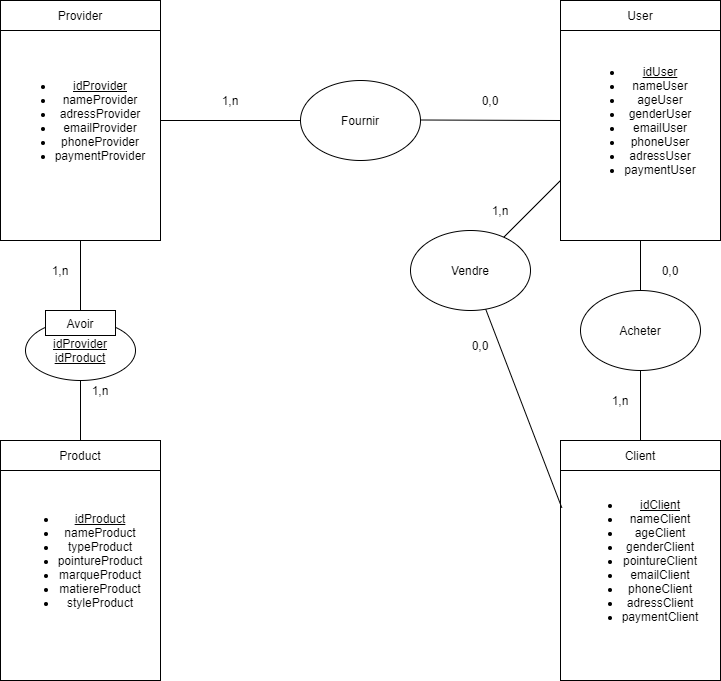

The diagram above was exported from draw.io. Its source (the exported page's mxGraphModel, read from the mxfile embedded in the PNG):
<mxGraphModel dx="1038" dy="531" grid="1" gridSize="10" guides="1" tooltips="1" connect="1" arrows="1" fold="1" page="1" pageScale="1" pageWidth="827" pageHeight="1169" math="0" shadow="0">
  <root>
    <mxCell id="0" />
    <mxCell id="1" parent="0" />
    <mxCell id="XfX3a1899rQQxjZPHmPA-1" value="&lt;ul&gt;&lt;li&gt;&lt;u&gt;idProvider&lt;/u&gt;&lt;/li&gt;&lt;li&gt;nameProvider&lt;/li&gt;&lt;li&gt;adressProvider&lt;/li&gt;&lt;li&gt;emailProvider&lt;/li&gt;&lt;li&gt;phoneProvider&lt;/li&gt;&lt;li&gt;paymentProvider&lt;/li&gt;&lt;/ul&gt;" style="rounded=0;whiteSpace=wrap;html=1;align=center;" parent="1" vertex="1">
      <mxGeometry x="40" y="40" width="160" height="240" as="geometry" />
    </mxCell>
    <mxCell id="XfX3a1899rQQxjZPHmPA-2" value="&lt;ul&gt;&lt;li&gt;&lt;u&gt;idUser&lt;/u&gt;&lt;/li&gt;&lt;li&gt;nameUser&lt;/li&gt;&lt;li&gt;ageUser&lt;/li&gt;&lt;li&gt;genderUser&lt;/li&gt;&lt;li&gt;&lt;span&gt;emailUser&lt;/span&gt;&lt;br&gt;&lt;/li&gt;&lt;li&gt;phoneUser&lt;/li&gt;&lt;li&gt;adressUser&lt;/li&gt;&lt;li&gt;paymentUser&lt;/li&gt;&lt;/ul&gt;" style="rounded=0;whiteSpace=wrap;html=1;" parent="1" vertex="1">
      <mxGeometry x="600" y="40" width="160" height="240" as="geometry" />
    </mxCell>
    <mxCell id="XfX3a1899rQQxjZPHmPA-3" value="&lt;ul style=&quot;white-space: normal&quot;&gt;&lt;li&gt;&lt;u&gt;idClient&lt;/u&gt;&lt;/li&gt;&lt;li&gt;nameClient&lt;/li&gt;&lt;li&gt;ageClient&lt;/li&gt;&lt;li&gt;genderClient&lt;/li&gt;&lt;li&gt;pointureClient&lt;/li&gt;&lt;li&gt;emailClient&lt;/li&gt;&lt;li&gt;phoneClient&lt;/li&gt;&lt;li&gt;adressClient&lt;/li&gt;&lt;li&gt;paymentClient&lt;/li&gt;&lt;/ul&gt;" style="rounded=0;whiteSpace=wrap;html=1;" parent="1" vertex="1">
      <mxGeometry x="600" y="480" width="160" height="240" as="geometry" />
    </mxCell>
    <mxCell id="XfX3a1899rQQxjZPHmPA-4" value="&lt;ul&gt;&lt;li&gt;&lt;u&gt;idProduct&lt;/u&gt;&lt;/li&gt;&lt;li&gt;nameProduct&lt;/li&gt;&lt;li&gt;typeProduct&lt;/li&gt;&lt;li&gt;pointureProduct&lt;/li&gt;&lt;li&gt;marqueProduct&lt;/li&gt;&lt;li&gt;matiereProduct&lt;/li&gt;&lt;li&gt;styleProduct&lt;/li&gt;&lt;/ul&gt;" style="rounded=0;whiteSpace=wrap;html=1;" parent="1" vertex="1">
      <mxGeometry x="40" y="480" width="160" height="240" as="geometry" />
    </mxCell>
    <mxCell id="XfX3a1899rQQxjZPHmPA-5" value="Provider" style="rounded=0;whiteSpace=wrap;html=1;" parent="1" vertex="1">
      <mxGeometry x="40" y="40" width="160" height="30" as="geometry" />
    </mxCell>
    <mxCell id="XfX3a1899rQQxjZPHmPA-6" value="User" style="rounded=0;whiteSpace=wrap;html=1;" parent="1" vertex="1">
      <mxGeometry x="600" y="40" width="160" height="30" as="geometry" />
    </mxCell>
    <mxCell id="XfX3a1899rQQxjZPHmPA-7" value="Client" style="rounded=0;whiteSpace=wrap;html=1;" parent="1" vertex="1">
      <mxGeometry x="600" y="480" width="160" height="30" as="geometry" />
    </mxCell>
    <mxCell id="XfX3a1899rQQxjZPHmPA-8" value="Product" style="rounded=0;whiteSpace=wrap;html=1;" parent="1" vertex="1">
      <mxGeometry x="40" y="480" width="160" height="30" as="geometry" />
    </mxCell>
    <mxCell id="dygYuSpQ3chttCrb-cok-1" value="&lt;u&gt;idProvider&lt;br&gt;idProduct&lt;/u&gt;" style="ellipse;whiteSpace=wrap;html=1;align=center;" vertex="1" parent="1">
      <mxGeometry x="65" y="360" width="110" height="60" as="geometry" />
    </mxCell>
    <mxCell id="dygYuSpQ3chttCrb-cok-4" value="" style="endArrow=none;html=1;entryX=0.5;entryY=0;entryDx=0;entryDy=0;" edge="1" parent="1" source="dygYuSpQ3chttCrb-cok-2" target="dygYuSpQ3chttCrb-cok-1">
      <mxGeometry width="50" height="50" relative="1" as="geometry">
        <mxPoint x="240" y="200" as="sourcePoint" />
        <mxPoint x="290" y="150" as="targetPoint" />
      </mxGeometry>
    </mxCell>
    <mxCell id="dygYuSpQ3chttCrb-cok-5" value="" style="endArrow=none;html=1;entryX=0.5;entryY=0;entryDx=0;entryDy=0;exitX=0.5;exitY=1;exitDx=0;exitDy=0;" edge="1" parent="1" source="dygYuSpQ3chttCrb-cok-1" target="XfX3a1899rQQxjZPHmPA-8">
      <mxGeometry width="50" height="50" relative="1" as="geometry">
        <mxPoint x="159" y="390" as="sourcePoint" />
        <mxPoint x="600" y="159.5" as="targetPoint" />
        <Array as="points" />
      </mxGeometry>
    </mxCell>
    <mxCell id="dygYuSpQ3chttCrb-cok-7" value="1,n" style="text;html=1;strokeColor=none;fillColor=none;align=center;verticalAlign=middle;whiteSpace=wrap;rounded=0;" vertex="1" parent="1">
      <mxGeometry x="80" y="300" width="40" height="20" as="geometry" />
    </mxCell>
    <mxCell id="dygYuSpQ3chttCrb-cok-8" value="1,n" style="text;html=1;strokeColor=none;fillColor=none;align=center;verticalAlign=middle;whiteSpace=wrap;rounded=0;" vertex="1" parent="1">
      <mxGeometry x="120" y="420" width="40" height="20" as="geometry" />
    </mxCell>
    <mxCell id="dygYuSpQ3chttCrb-cok-2" value="Avoir" style="rounded=0;whiteSpace=wrap;html=1;" vertex="1" parent="1">
      <mxGeometry x="85" y="350" width="70" height="25" as="geometry" />
    </mxCell>
    <mxCell id="dygYuSpQ3chttCrb-cok-10" value="" style="endArrow=none;html=1;entryX=0.5;entryY=0;entryDx=0;entryDy=0;" edge="1" parent="1" source="XfX3a1899rQQxjZPHmPA-1" target="dygYuSpQ3chttCrb-cok-2">
      <mxGeometry width="50" height="50" relative="1" as="geometry">
        <mxPoint x="120" y="280" as="sourcePoint" />
        <mxPoint x="120" y="360" as="targetPoint" />
      </mxGeometry>
    </mxCell>
    <mxCell id="dygYuSpQ3chttCrb-cok-11" value="Fournir" style="ellipse;whiteSpace=wrap;html=1;" vertex="1" parent="1">
      <mxGeometry x="340" y="120" width="120" height="80" as="geometry" />
    </mxCell>
    <mxCell id="dygYuSpQ3chttCrb-cok-14" value="" style="endArrow=none;html=1;exitX=1;exitY=0.5;exitDx=0;exitDy=0;entryX=0;entryY=0.5;entryDx=0;entryDy=0;" edge="1" parent="1" source="XfX3a1899rQQxjZPHmPA-1" target="dygYuSpQ3chttCrb-cok-11">
      <mxGeometry width="50" height="50" relative="1" as="geometry">
        <mxPoint x="390" y="300" as="sourcePoint" />
        <mxPoint x="440" y="250" as="targetPoint" />
      </mxGeometry>
    </mxCell>
    <mxCell id="dygYuSpQ3chttCrb-cok-15" value="" style="endArrow=none;html=1;exitX=1;exitY=0.5;exitDx=0;exitDy=0;" edge="1" parent="1">
      <mxGeometry width="50" height="50" relative="1" as="geometry">
        <mxPoint x="460" y="159.5" as="sourcePoint" />
        <mxPoint x="600" y="160" as="targetPoint" />
      </mxGeometry>
    </mxCell>
    <mxCell id="dygYuSpQ3chttCrb-cok-17" value="0,0" style="text;html=1;strokeColor=none;fillColor=none;align=center;verticalAlign=middle;whiteSpace=wrap;rounded=0;" vertex="1" parent="1">
      <mxGeometry x="510" y="130" width="40" height="20" as="geometry" />
    </mxCell>
    <mxCell id="dygYuSpQ3chttCrb-cok-18" value="1,n" style="text;html=1;strokeColor=none;fillColor=none;align=center;verticalAlign=middle;whiteSpace=wrap;rounded=0;" vertex="1" parent="1">
      <mxGeometry x="250" y="130" width="40" height="20" as="geometry" />
    </mxCell>
    <mxCell id="dygYuSpQ3chttCrb-cok-19" value="Vendre" style="ellipse;whiteSpace=wrap;html=1;" vertex="1" parent="1">
      <mxGeometry x="450" y="270" width="120" height="80" as="geometry" />
    </mxCell>
    <mxCell id="dygYuSpQ3chttCrb-cok-20" value="" style="endArrow=none;html=1;entryX=0;entryY=0.75;entryDx=0;entryDy=0;" edge="1" parent="1" source="dygYuSpQ3chttCrb-cok-19" target="XfX3a1899rQQxjZPHmPA-2">
      <mxGeometry width="50" height="50" relative="1" as="geometry">
        <mxPoint x="390" y="300" as="sourcePoint" />
        <mxPoint x="440" y="250" as="targetPoint" />
      </mxGeometry>
    </mxCell>
    <mxCell id="dygYuSpQ3chttCrb-cok-21" value="" style="endArrow=none;html=1;entryX=0.627;entryY=0.985;entryDx=0;entryDy=0;entryPerimeter=0;exitX=0.008;exitY=0.28;exitDx=0;exitDy=0;exitPerimeter=0;" edge="1" parent="1" source="XfX3a1899rQQxjZPHmPA-3" target="dygYuSpQ3chttCrb-cok-19">
      <mxGeometry width="50" height="50" relative="1" as="geometry">
        <mxPoint x="390" y="300" as="sourcePoint" />
        <mxPoint x="440" y="250" as="targetPoint" />
      </mxGeometry>
    </mxCell>
    <mxCell id="dygYuSpQ3chttCrb-cok-22" value="1,n" style="text;html=1;strokeColor=none;fillColor=none;align=center;verticalAlign=middle;whiteSpace=wrap;rounded=0;" vertex="1" parent="1">
      <mxGeometry x="520" y="240" width="40" height="20" as="geometry" />
    </mxCell>
    <mxCell id="dygYuSpQ3chttCrb-cok-23" value="0,0" style="text;html=1;strokeColor=none;fillColor=none;align=center;verticalAlign=middle;whiteSpace=wrap;rounded=0;" vertex="1" parent="1">
      <mxGeometry x="500" y="375" width="40" height="20" as="geometry" />
    </mxCell>
    <mxCell id="dygYuSpQ3chttCrb-cok-24" value="Acheter" style="ellipse;whiteSpace=wrap;html=1;" vertex="1" parent="1">
      <mxGeometry x="620" y="330" width="120" height="80" as="geometry" />
    </mxCell>
    <mxCell id="dygYuSpQ3chttCrb-cok-25" value="" style="endArrow=none;html=1;exitX=0.5;exitY=0;exitDx=0;exitDy=0;" edge="1" parent="1" source="dygYuSpQ3chttCrb-cok-24">
      <mxGeometry width="50" height="50" relative="1" as="geometry">
        <mxPoint x="630" y="330" as="sourcePoint" />
        <mxPoint x="680" y="280" as="targetPoint" />
      </mxGeometry>
    </mxCell>
    <mxCell id="dygYuSpQ3chttCrb-cok-26" value="" style="endArrow=none;html=1;exitX=0.5;exitY=0;exitDx=0;exitDy=0;" edge="1" parent="1" source="XfX3a1899rQQxjZPHmPA-7">
      <mxGeometry width="50" height="50" relative="1" as="geometry">
        <mxPoint x="630" y="460" as="sourcePoint" />
        <mxPoint x="680" y="410" as="targetPoint" />
      </mxGeometry>
    </mxCell>
    <mxCell id="dygYuSpQ3chttCrb-cok-27" value="0,0" style="text;html=1;strokeColor=none;fillColor=none;align=center;verticalAlign=middle;whiteSpace=wrap;rounded=0;" vertex="1" parent="1">
      <mxGeometry x="690" y="300" width="40" height="20" as="geometry" />
    </mxCell>
    <mxCell id="dygYuSpQ3chttCrb-cok-28" value="1,n" style="text;html=1;strokeColor=none;fillColor=none;align=center;verticalAlign=middle;whiteSpace=wrap;rounded=0;" vertex="1" parent="1">
      <mxGeometry x="640" y="430" width="40" height="20" as="geometry" />
    </mxCell>
  </root>
</mxGraphModel>